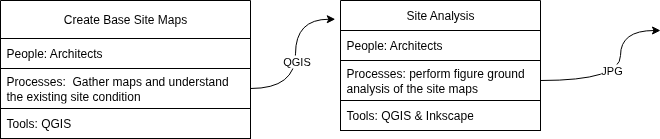

The diagram above was exported from draw.io. Its source (the exported page's mxGraphModel, read from the mxfile embedded in the PNG):
<mxGraphModel dx="1346" dy="829" grid="1" gridSize="10" guides="1" tooltips="1" connect="1" arrows="1" fold="1" page="1" pageScale="1" pageWidth="3300" pageHeight="2339" math="0" shadow="0">
  <root>
    <mxCell id="0" />
    <mxCell id="1" parent="0" />
    <mxCell id="2" value="Create Base Site Maps" style="swimlane;fontStyle=0;childLayout=stackLayout;horizontal=1;startSize=38;horizontalStack=0;resizeParent=1;resizeParentMax=0;resizeLast=0;collapsible=1;marginBottom=0;whiteSpace=wrap;html=1;autosize=1;overflow=hidden;resizable=1;resizeHeight=0;autosizeGrid=1;" vertex="1" parent="1">
      <mxGeometry x="260" y="390" width="249.99999999999977" height="138" as="geometry">
        <mxRectangle x="310" y="410" width="110" height="30" as="alternateBounds" />
      </mxGeometry>
    </mxCell>
    <mxCell id="3" value="People: Architects" style="text;strokeColor=default;fillColor=none;align=left;verticalAlign=middle;spacingLeft=4;spacingRight=4;overflow=hidden;points=[[0,0.5],[1,0.5]];portConstraint=eastwest;rotatable=0;whiteSpace=wrap;html=1;" vertex="1" parent="2">
      <mxGeometry y="38" width="249.99999999999977" height="30" as="geometry" />
    </mxCell>
    <mxCell id="4" value="Processes:&amp;nbsp; Gather maps and&amp;nbsp;&lt;span style=&quot;background-color: transparent; color: light-dark(rgb(0, 0, 0), rgb(255, 255, 255));&quot;&gt;understand&amp;nbsp;&lt;/span&gt;&lt;div&gt;&lt;span style=&quot;background-color: transparent; color: light-dark(rgb(0, 0, 0), rgb(255, 255, 255));&quot;&gt;the existing&amp;nbsp;&lt;/span&gt;&lt;span style=&quot;background-color: transparent; color: light-dark(rgb(0, 0, 0), rgb(255, 255, 255));&quot;&gt;site condition&lt;/span&gt;&lt;/div&gt;" style="text;strokeColor=default;fillColor=none;align=left;verticalAlign=middle;spacingLeft=4;spacingRight=4;overflow=hidden;points=[[0,0.5],[1,0.5]];portConstraint=eastwest;rotatable=0;whiteSpace=wrap;html=1;resizeWidth=0;resizeHeight=1;autosize=1;resizable=0;" vertex="1" parent="2">
      <mxGeometry y="68" width="249.99999999999977" height="40" as="geometry" />
    </mxCell>
    <mxCell id="5" value="Tools: QGIS" style="text;strokeColor=default;fillColor=none;align=left;verticalAlign=middle;spacingLeft=4;spacingRight=4;overflow=hidden;points=[[0,0.5],[1,0.5]];portConstraint=eastwest;rotatable=0;whiteSpace=wrap;html=1;" vertex="1" parent="2">
      <mxGeometry y="108" width="249.99999999999977" height="30" as="geometry" />
    </mxCell>
    <mxCell id="6" value="Site Analysis" style="swimlane;fontStyle=0;childLayout=stackLayout;horizontal=1;startSize=30;horizontalStack=0;resizeParent=1;resizeParentMax=0;resizeLast=0;collapsible=1;marginBottom=0;whiteSpace=wrap;html=1;" vertex="1" parent="1">
      <mxGeometry x="600" y="390" width="200" height="130" as="geometry">
        <mxRectangle x="530" y="400" width="120" height="30" as="alternateBounds" />
      </mxGeometry>
    </mxCell>
    <mxCell id="7" value="People: Architects" style="text;strokeColor=default;fillColor=none;align=left;verticalAlign=middle;spacingLeft=4;spacingRight=4;overflow=hidden;points=[[0,0.5],[1,0.5]];portConstraint=eastwest;rotatable=0;whiteSpace=wrap;html=1;" vertex="1" parent="6">
      <mxGeometry y="30" width="200" height="30" as="geometry" />
    </mxCell>
    <mxCell id="8" style="rounded=0;orthogonalLoop=1;jettySize=auto;html=1;exitX=1;exitY=0.5;exitDx=0;exitDy=0;edgeStyle=orthogonalEdgeStyle;curved=1;" edge="1" parent="6" source="10">
      <mxGeometry relative="1" as="geometry">
        <mxPoint x="320" y="30" as="targetPoint" />
        <Array as="points">
          <mxPoint x="280" y="80" />
          <mxPoint x="280" y="30" />
        </Array>
      </mxGeometry>
    </mxCell>
    <mxCell id="9" value="JPG" style="edgeLabel;html=1;align=center;verticalAlign=middle;resizable=0;points=[];" vertex="1" connectable="0" parent="8">
      <mxGeometry x="0.1744" y="-1" relative="1" as="geometry">
        <mxPoint x="-11" y="9" as="offset" />
      </mxGeometry>
    </mxCell>
    <mxCell id="10" value="Processes: perform figure ground&amp;nbsp;&lt;div&gt;analysis of the site maps&lt;/div&gt;" style="text;strokeColor=default;fillColor=none;align=left;verticalAlign=middle;spacingLeft=4;spacingRight=4;overflow=hidden;points=[[0,0.5],[1,0.5]];portConstraint=eastwest;rotatable=0;whiteSpace=wrap;html=1;autosize=1;" vertex="1" parent="6">
      <mxGeometry y="60" width="200" height="40" as="geometry" />
    </mxCell>
    <mxCell id="11" value="Tools: QGIS &amp;amp; Inkscape" style="text;strokeColor=default;fillColor=none;align=left;verticalAlign=middle;spacingLeft=4;spacingRight=4;overflow=hidden;points=[[0,0.5],[1,0.5]];portConstraint=eastwest;rotatable=0;whiteSpace=wrap;html=1;" vertex="1" parent="6">
      <mxGeometry y="100" width="200" height="30" as="geometry" />
    </mxCell>
    <mxCell id="12" style="edgeStyle=orthogonalEdgeStyle;rounded=0;orthogonalLoop=1;jettySize=auto;html=1;entryX=-0.026;entryY=0.144;entryDx=0;entryDy=0;entryPerimeter=0;curved=1;" edge="1" source="4" target="6" parent="1">
      <mxGeometry relative="1" as="geometry" />
    </mxCell>
    <mxCell id="13" value="QGIS" style="edgeLabel;html=1;align=center;verticalAlign=middle;resizable=0;points=[];" vertex="1" connectable="0" parent="12">
      <mxGeometry x="-0.0572" relative="1" as="geometry">
        <mxPoint as="offset" />
      </mxGeometry>
    </mxCell>
  </root>
</mxGraphModel>